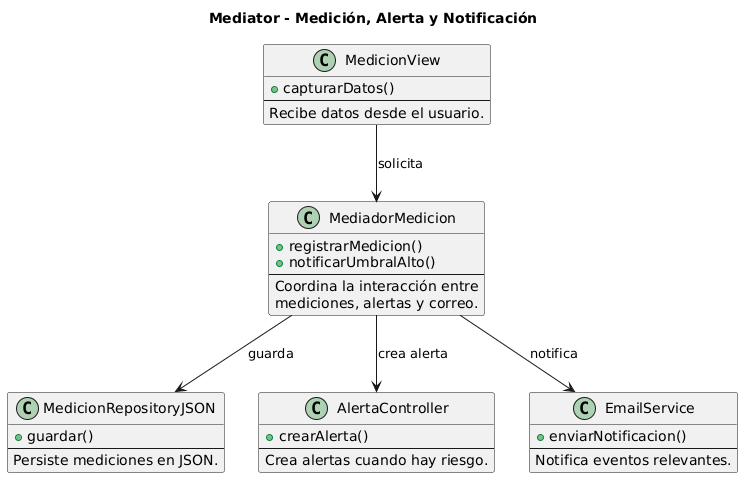

The diagram above was rendered by PlantUML. Its source (embedded in the PNG):
@startuml
title Mediator - Medición, Alerta y Notificación

class MediadorMedicion {
  +registrarMedicion()
  +notificarUmbralAlto()
  --
  Coordina la interacción entre
  mediciones, alertas y correo.
}

class MedicionView {
  +capturarDatos()
  --
  Recibe datos desde el usuario.
}

class MedicionRepositoryJSON {
  +guardar()
  --
  Persiste mediciones en JSON.
}

class AlertaController {
  +crearAlerta()
  --
  Crea alertas cuando hay riesgo.
}

class EmailService {
  +enviarNotificacion()
  --
  Notifica eventos relevantes.
}

MedicionView --> MediadorMedicion : solicita
MediadorMedicion --> MedicionRepositoryJSON : guarda
MediadorMedicion --> AlertaController : crea alerta
MediadorMedicion --> EmailService : notifica
@enduml